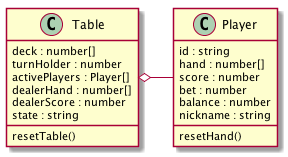

The diagram above was rendered by PlantUML. Its source (embedded in the PNG):
@startuml
class Table {
  deck : number[]
  turnHolder : number
  activePlayers : Player[]
  dealerHand : number[]
  dealerScore : number
  state : string
  resetTable()
}

class Player {
  id : string
  hand : number[]
  score : number
  bet : number
  balance : number
  nickname : string
  resetHand()
}

Table o- Player

@enduml